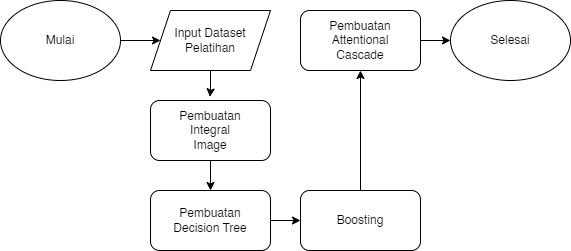

The diagram above was exported from draw.io. Its source (the exported page's mxGraphModel, read from the mxfile embedded in the PNG):
<mxGraphModel dx="1195" dy="589" grid="1" gridSize="10" guides="1" tooltips="1" connect="1" arrows="1" fold="1" page="1" pageScale="1" pageWidth="850" pageHeight="1100" math="0" shadow="0">
  <root>
    <mxCell id="0" />
    <mxCell id="1" parent="0" />
    <mxCell id="E59FczqujGzKQ-UqY84I-7" style="edgeStyle=orthogonalEdgeStyle;rounded=0;orthogonalLoop=1;jettySize=auto;html=1;" edge="1" parent="1" source="E59FczqujGzKQ-UqY84I-1" target="E59FczqujGzKQ-UqY84I-2">
      <mxGeometry relative="1" as="geometry" />
    </mxCell>
    <mxCell id="E59FczqujGzKQ-UqY84I-1" value="Mulai" style="ellipse;whiteSpace=wrap;html=1;" vertex="1" parent="1">
      <mxGeometry y="10" width="120" height="80" as="geometry" />
    </mxCell>
    <mxCell id="E59FczqujGzKQ-UqY84I-13" style="edgeStyle=orthogonalEdgeStyle;rounded=0;orthogonalLoop=1;jettySize=auto;html=1;entryX=0.495;entryY=-0.061;entryDx=0;entryDy=0;entryPerimeter=0;" edge="1" parent="1" source="E59FczqujGzKQ-UqY84I-2" target="E59FczqujGzKQ-UqY84I-12">
      <mxGeometry relative="1" as="geometry" />
    </mxCell>
    <mxCell id="E59FczqujGzKQ-UqY84I-2" value="Input Dataset&lt;br&gt;Pelatihan" style="shape=parallelogram;perimeter=parallelogramPerimeter;whiteSpace=wrap;html=1;fixedSize=1;" vertex="1" parent="1">
      <mxGeometry x="150" y="20" width="120" height="60" as="geometry" />
    </mxCell>
    <mxCell id="E59FczqujGzKQ-UqY84I-9" style="edgeStyle=orthogonalEdgeStyle;rounded=0;orthogonalLoop=1;jettySize=auto;html=1;entryX=0;entryY=0.5;entryDx=0;entryDy=0;" edge="1" parent="1" source="E59FczqujGzKQ-UqY84I-3" target="E59FczqujGzKQ-UqY84I-4">
      <mxGeometry relative="1" as="geometry" />
    </mxCell>
    <mxCell id="E59FczqujGzKQ-UqY84I-3" value="Pembuatan&lt;br&gt;Decision Tree" style="rounded=1;whiteSpace=wrap;html=1;" vertex="1" parent="1">
      <mxGeometry x="150" y="200" width="120" height="60" as="geometry" />
    </mxCell>
    <mxCell id="E59FczqujGzKQ-UqY84I-10" style="edgeStyle=orthogonalEdgeStyle;rounded=0;orthogonalLoop=1;jettySize=auto;html=1;entryX=0.5;entryY=1;entryDx=0;entryDy=0;" edge="1" parent="1" source="E59FczqujGzKQ-UqY84I-4" target="E59FczqujGzKQ-UqY84I-5">
      <mxGeometry relative="1" as="geometry" />
    </mxCell>
    <mxCell id="E59FczqujGzKQ-UqY84I-4" value="Boosting" style="rounded=1;whiteSpace=wrap;html=1;" vertex="1" parent="1">
      <mxGeometry x="300" y="200" width="120" height="60" as="geometry" />
    </mxCell>
    <mxCell id="E59FczqujGzKQ-UqY84I-11" style="edgeStyle=orthogonalEdgeStyle;rounded=0;orthogonalLoop=1;jettySize=auto;html=1;entryX=0;entryY=0.5;entryDx=0;entryDy=0;" edge="1" parent="1" source="E59FczqujGzKQ-UqY84I-5" target="E59FczqujGzKQ-UqY84I-6">
      <mxGeometry relative="1" as="geometry" />
    </mxCell>
    <mxCell id="E59FczqujGzKQ-UqY84I-5" value="Pembuatan&lt;br&gt;Attentional&lt;br&gt;Cascade" style="rounded=1;whiteSpace=wrap;html=1;" vertex="1" parent="1">
      <mxGeometry x="300" y="20" width="120" height="60" as="geometry" />
    </mxCell>
    <mxCell id="E59FczqujGzKQ-UqY84I-6" value="Selesai" style="ellipse;whiteSpace=wrap;html=1;" vertex="1" parent="1">
      <mxGeometry x="450" y="10" width="120" height="80" as="geometry" />
    </mxCell>
    <mxCell id="E59FczqujGzKQ-UqY84I-14" style="edgeStyle=orthogonalEdgeStyle;rounded=0;orthogonalLoop=1;jettySize=auto;html=1;entryX=0.5;entryY=0;entryDx=0;entryDy=0;" edge="1" parent="1" source="E59FczqujGzKQ-UqY84I-12" target="E59FczqujGzKQ-UqY84I-3">
      <mxGeometry relative="1" as="geometry" />
    </mxCell>
    <mxCell id="E59FczqujGzKQ-UqY84I-12" value="Pembuatan&lt;br&gt;Integral&lt;br&gt;Image" style="rounded=1;whiteSpace=wrap;html=1;" vertex="1" parent="1">
      <mxGeometry x="150" y="110" width="120" height="60" as="geometry" />
    </mxCell>
  </root>
</mxGraphModel>